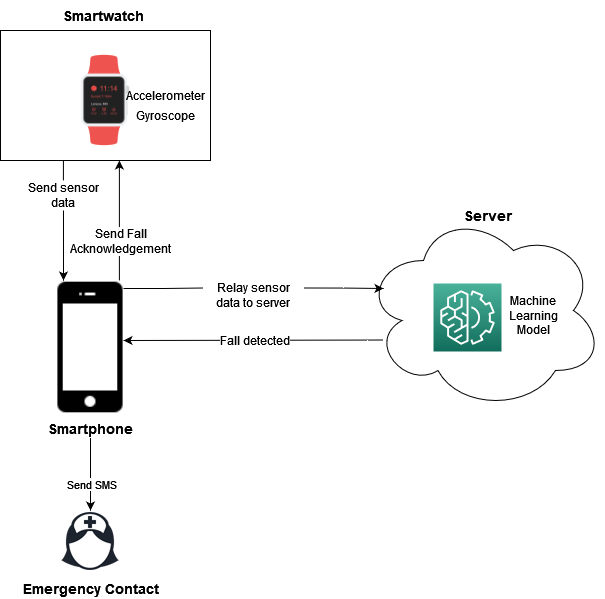

The diagram above was exported from draw.io. Its source (the exported page's mxGraphModel, read from the mxfile embedded in the PNG):
<mxGraphModel dx="1153" dy="618" grid="1" gridSize="10" guides="1" tooltips="1" connect="1" arrows="1" fold="1" page="1" pageScale="1" pageWidth="827" pageHeight="1169" math="0" shadow="0">
  <root>
    <mxCell id="0" />
    <mxCell id="1" parent="0" />
    <mxCell id="eERJ_Nb60T9wSEGSSHWp-15" style="edgeStyle=orthogonalEdgeStyle;rounded=0;orthogonalLoop=1;jettySize=auto;html=1;labelBorderColor=none;" edge="1" parent="1" source="eERJ_Nb60T9wSEGSSHWp-21" target="eERJ_Nb60T9wSEGSSHWp-17">
      <mxGeometry relative="1" as="geometry">
        <mxPoint x="134" y="620" as="sourcePoint" />
        <mxPoint x="120" y="690" as="targetPoint" />
      </mxGeometry>
    </mxCell>
    <mxCell id="eERJ_Nb60T9wSEGSSHWp-16" value="&lt;div&gt;Send SMS&lt;/div&gt;" style="edgeLabel;html=1;align=center;verticalAlign=middle;resizable=0;points=[];" vertex="1" connectable="0" parent="eERJ_Nb60T9wSEGSSHWp-15">
      <mxGeometry x="-0.2227" relative="1" as="geometry">
        <mxPoint y="19" as="offset" />
      </mxGeometry>
    </mxCell>
    <mxCell id="SDue9jg1lAA6KpEFgS_j-33" style="edgeStyle=orthogonalEdgeStyle;rounded=0;orthogonalLoop=1;jettySize=auto;html=1;" parent="1" edge="1">
      <mxGeometry relative="1" as="geometry">
        <mxPoint x="440" y="559.5" as="sourcePoint" />
        <mxPoint x="180" y="560" as="targetPoint" />
        <Array as="points">
          <mxPoint x="424" y="559.5" />
        </Array>
      </mxGeometry>
    </mxCell>
    <mxCell id="SDue9jg1lAA6KpEFgS_j-35" value="&lt;div style=&quot;font-size: 12px;&quot;&gt;Fall detected&lt;/div&gt;" style="edgeLabel;html=1;align=center;verticalAlign=middle;resizable=0;points=[];fontSize=12;" parent="SDue9jg1lAA6KpEFgS_j-33" vertex="1" connectable="0">
      <mxGeometry x="0.1429" y="-1" relative="1" as="geometry">
        <mxPoint x="19" y="1" as="offset" />
      </mxGeometry>
    </mxCell>
    <mxCell id="SDue9jg1lAA6KpEFgS_j-17" value="" style="ellipse;shape=cloud;whiteSpace=wrap;html=1;" parent="1" vertex="1">
      <mxGeometry x="420" y="430" width="240" height="200" as="geometry" />
    </mxCell>
    <mxCell id="RNjrzDyLcvLsWOI1HM8c-11" style="edgeStyle=orthogonalEdgeStyle;rounded=0;orthogonalLoop=1;jettySize=auto;html=1;exitX=0.5;exitY=1;exitDx=0;exitDy=0;startArrow=none;" parent="1" source="RNjrzDyLcvLsWOI1HM8c-12" edge="1">
      <mxGeometry relative="1" as="geometry">
        <mxPoint x="120" y="500" as="targetPoint" />
      </mxGeometry>
    </mxCell>
    <mxCell id="RNjrzDyLcvLsWOI1HM8c-12" value="&lt;div&gt;Send sensor data&lt;/div&gt;" style="text;html=1;strokeColor=none;fillColor=none;align=center;verticalAlign=middle;whiteSpace=wrap;rounded=0;" parent="1" vertex="1">
      <mxGeometry x="80" y="400" width="80" height="30" as="geometry" />
    </mxCell>
    <mxCell id="RNjrzDyLcvLsWOI1HM8c-13" value="" style="edgeStyle=orthogonalEdgeStyle;rounded=0;orthogonalLoop=1;jettySize=auto;html=1;exitX=0.333;exitY=1;exitDx=0;exitDy=0;endArrow=none;exitPerimeter=0;" parent="1" target="RNjrzDyLcvLsWOI1HM8c-12" edge="1">
      <mxGeometry relative="1" as="geometry">
        <mxPoint x="119.92000000000007" y="380" as="sourcePoint" />
        <mxPoint x="160" y="470" as="targetPoint" />
      </mxGeometry>
    </mxCell>
    <mxCell id="eERJ_Nb60T9wSEGSSHWp-38" style="edgeStyle=orthogonalEdgeStyle;rounded=0;orthogonalLoop=1;jettySize=auto;html=1;exitX=1;exitY=0.25;exitDx=0;exitDy=0;labelBorderColor=none;fontSize=12;" edge="1" parent="1" source="RNjrzDyLcvLsWOI1HM8c-14">
      <mxGeometry relative="1" as="geometry">
        <mxPoint x="440" y="508" as="targetPoint" />
      </mxGeometry>
    </mxCell>
    <mxCell id="RNjrzDyLcvLsWOI1HM8c-14" value="&lt;div&gt;Relay sensor data to server&lt;/div&gt;" style="text;html=1;strokeColor=none;fillColor=none;align=center;verticalAlign=middle;whiteSpace=wrap;rounded=0;" parent="1" vertex="1">
      <mxGeometry x="260" y="500" width="100" height="30" as="geometry" />
    </mxCell>
    <mxCell id="RNjrzDyLcvLsWOI1HM8c-15" value="" style="edgeStyle=orthogonalEdgeStyle;rounded=0;orthogonalLoop=1;jettySize=auto;html=1;entryX=0;entryY=0.25;entryDx=0;entryDy=0;endArrow=none;startArrow=none;" parent="1" target="RNjrzDyLcvLsWOI1HM8c-14" edge="1">
      <mxGeometry relative="1" as="geometry">
        <mxPoint x="180" y="508" as="sourcePoint" />
        <mxPoint x="384.8399999999999" y="405" as="targetPoint" />
      </mxGeometry>
    </mxCell>
    <mxCell id="eERJ_Nb60T9wSEGSSHWp-20" value="" style="rounded=0;whiteSpace=wrap;html=1;" vertex="1" parent="1">
      <mxGeometry x="57" y="250" width="210" height="130" as="geometry" />
    </mxCell>
    <mxCell id="eERJ_Nb60T9wSEGSSHWp-17" value="&lt;div style=&quot;font-size: 13px;&quot;&gt;&lt;font style=&quot;font-size: 14px;&quot;&gt;&lt;b&gt;Emergency Contact&lt;/b&gt;&lt;/font&gt;&lt;/div&gt;" style="shape=image;html=1;verticalAlign=top;verticalLabelPosition=bottom;labelBackgroundColor=#ffffff;imageAspect=0;aspect=fixed;image=https://cdn1.iconfinder.com/data/icons/medicoicons/64/nurse.png" vertex="1" parent="1">
      <mxGeometry x="115" y="730" width="64" height="64" as="geometry" />
    </mxCell>
    <mxCell id="eERJ_Nb60T9wSEGSSHWp-18" value="" style="shape=image;html=1;verticalAlign=top;verticalLabelPosition=bottom;labelBackgroundColor=#ffffff;imageAspect=0;aspect=fixed;image=https://cdn0.iconfinder.com/data/icons/devices-42/1600/Watch_2-128.png" vertex="1" parent="1">
      <mxGeometry x="102" y="260" width="120" height="120" as="geometry" />
    </mxCell>
    <mxCell id="RNjrzDyLcvLsWOI1HM8c-8" value="&lt;div&gt;Accelerometer&lt;/div&gt;" style="text;html=1;strokeColor=none;fillColor=none;align=center;verticalAlign=middle;whiteSpace=wrap;rounded=0;" parent="1" vertex="1">
      <mxGeometry x="177" y="300" width="90" height="30" as="geometry" />
    </mxCell>
    <mxCell id="RNjrzDyLcvLsWOI1HM8c-9" value="&lt;div&gt;Gyroscope&lt;/div&gt;" style="text;html=1;strokeColor=none;fillColor=none;align=center;verticalAlign=middle;whiteSpace=wrap;rounded=0;" parent="1" vertex="1">
      <mxGeometry x="177" y="320" width="90" height="30" as="geometry" />
    </mxCell>
    <mxCell id="RNjrzDyLcvLsWOI1HM8c-10" value="&lt;div style=&quot;font-size: 13px;&quot;&gt;&lt;font style=&quot;font-size: 14px;&quot;&gt;&lt;b&gt;Smartwatch&lt;/b&gt;&lt;/font&gt;&lt;/div&gt;" style="text;html=1;strokeColor=none;fillColor=none;align=center;verticalAlign=middle;whiteSpace=wrap;rounded=0;" parent="1" vertex="1">
      <mxGeometry x="130" y="220" width="60" height="30" as="geometry" />
    </mxCell>
    <mxCell id="eERJ_Nb60T9wSEGSSHWp-32" style="edgeStyle=orthogonalEdgeStyle;rounded=0;orthogonalLoop=1;jettySize=auto;html=1;entryX=0.5;entryY=1;entryDx=0;entryDy=0;labelBorderColor=none;" edge="1" parent="1">
      <mxGeometry relative="1" as="geometry">
        <mxPoint x="175.89" y="500" as="sourcePoint" />
        <mxPoint x="175.89" y="380" as="targetPoint" />
      </mxGeometry>
    </mxCell>
    <mxCell id="eERJ_Nb60T9wSEGSSHWp-33" value="&lt;div style=&quot;font-size: 12px;&quot;&gt;Send Fall&lt;/div&gt;&lt;div style=&quot;font-size: 12px;&quot;&gt;Acknowledgement&lt;/div&gt;" style="edgeLabel;html=1;align=center;verticalAlign=middle;resizable=0;points=[];fontSize=12;" vertex="1" connectable="0" parent="eERJ_Nb60T9wSEGSSHWp-32">
      <mxGeometry x="-0.2185" y="-2" relative="1" as="geometry">
        <mxPoint x="-1" y="7" as="offset" />
      </mxGeometry>
    </mxCell>
    <mxCell id="eERJ_Nb60T9wSEGSSHWp-21" value="&lt;font style=&quot;font-size: 14px;&quot;&gt;&lt;b&gt;Smartphone&lt;/b&gt;&lt;/font&gt;" style="shape=image;html=1;verticalAlign=top;verticalLabelPosition=bottom;labelBackgroundColor=#ffffff;imageAspect=0;aspect=fixed;image=https://cdn4.iconfinder.com/data/icons/ionicons/512/icon-iphone-128.png;labelPosition=center;align=center;spacing=-18;" vertex="1" parent="1">
      <mxGeometry x="60" y="480" width="174" height="174" as="geometry" />
    </mxCell>
    <mxCell id="eERJ_Nb60T9wSEGSSHWp-47" value="" style="sketch=0;points=[[0,0,0],[0.25,0,0],[0.5,0,0],[0.75,0,0],[1,0,0],[0,1,0],[0.25,1,0],[0.5,1,0],[0.75,1,0],[1,1,0],[0,0.25,0],[0,0.5,0],[0,0.75,0],[1,0.25,0],[1,0.5,0],[1,0.75,0]];outlineConnect=0;fontColor=#232F3E;gradientColor=#4AB29A;gradientDirection=north;fillColor=#116D5B;strokeColor=#ffffff;dashed=0;verticalLabelPosition=bottom;verticalAlign=top;align=center;html=1;fontSize=12;fontStyle=0;aspect=fixed;shape=mxgraph.aws4.resourceIcon;resIcon=mxgraph.aws4.machine_learning;" vertex="1" parent="1">
      <mxGeometry x="490" y="503" width="68" height="68" as="geometry" />
    </mxCell>
    <mxCell id="eERJ_Nb60T9wSEGSSHWp-48" value="&lt;div&gt;Machine Learning Model&lt;/div&gt;" style="text;html=1;strokeColor=none;fillColor=none;align=center;verticalAlign=middle;whiteSpace=wrap;rounded=0;fontSize=12;" vertex="1" parent="1">
      <mxGeometry x="560" y="520" width="60" height="30" as="geometry" />
    </mxCell>
    <mxCell id="eERJ_Nb60T9wSEGSSHWp-49" value="&lt;div&gt;&lt;b&gt;&lt;font style=&quot;font-size: 14px;&quot;&gt;Server&lt;/font&gt;&lt;/b&gt;&lt;/div&gt;" style="text;html=1;align=center;verticalAlign=middle;resizable=0;points=[];autosize=1;strokeColor=none;fillColor=none;fontSize=12;" vertex="1" parent="1">
      <mxGeometry x="509" y="420" width="70" height="30" as="geometry" />
    </mxCell>
  </root>
</mxGraphModel>